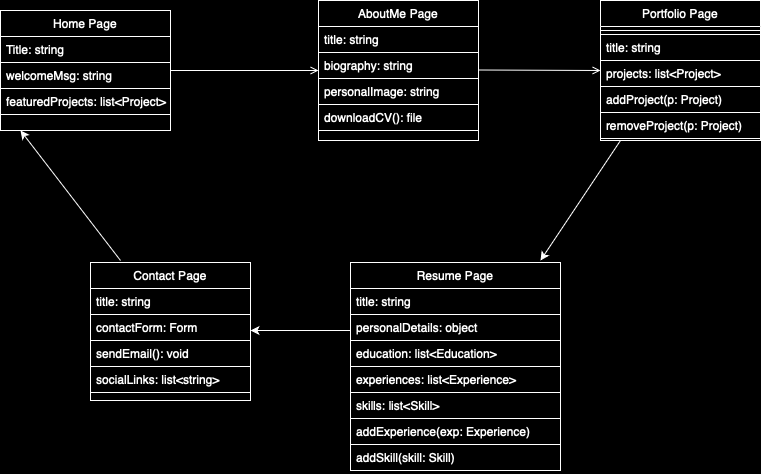

The diagram above was exported from draw.io. Its source (the exported page's mxGraphModel, read from the mxfile embedded in the PNG):
<mxGraphModel dx="807" dy="640" grid="1" gridSize="10" guides="1" tooltips="1" connect="1" arrows="1" fold="1" page="1" pageScale="1" pageWidth="827" pageHeight="1169" background="#000000" math="0" shadow="0">
  <root>
    <mxCell id="WIyWlLk6GJQsqaUBKTNV-0" />
    <mxCell id="WIyWlLk6GJQsqaUBKTNV-1" parent="WIyWlLk6GJQsqaUBKTNV-0" />
    <mxCell id="zkfFHV4jXpPFQw0GAbJ--0" value="Home Page" style="swimlane;fontStyle=0;align=center;verticalAlign=top;childLayout=stackLayout;horizontal=1;startSize=26;horizontalStack=0;resizeParent=1;resizeLast=0;collapsible=1;marginBottom=0;rounded=0;shadow=0;strokeWidth=1;fontColor=#FFFFFF;strokeColor=#FFFFFF;fillColor=#000000;" parent="WIyWlLk6GJQsqaUBKTNV-1" vertex="1">
      <mxGeometry x="190" y="130" width="170" height="120" as="geometry">
        <mxRectangle x="230" y="140" width="160" height="26" as="alternateBounds" />
      </mxGeometry>
    </mxCell>
    <mxCell id="zkfFHV4jXpPFQw0GAbJ--1" value="Title: string" style="text;align=left;verticalAlign=top;spacingLeft=4;spacingRight=4;overflow=hidden;rotatable=0;points=[[0,0.5],[1,0.5]];portConstraint=eastwest;fontColor=#FFFFFF;strokeColor=#FFFFFF;" parent="zkfFHV4jXpPFQw0GAbJ--0" vertex="1">
      <mxGeometry y="26" width="170" height="26" as="geometry" />
    </mxCell>
    <mxCell id="zkfFHV4jXpPFQw0GAbJ--2" value="welcomeMsg: string" style="text;align=left;verticalAlign=top;spacingLeft=4;spacingRight=4;overflow=hidden;rotatable=0;points=[[0,0.5],[1,0.5]];portConstraint=eastwest;rounded=0;shadow=0;html=0;fontColor=#FFFFFF;strokeColor=#FFFFFF;" parent="zkfFHV4jXpPFQw0GAbJ--0" vertex="1">
      <mxGeometry y="52" width="170" height="26" as="geometry" />
    </mxCell>
    <mxCell id="zkfFHV4jXpPFQw0GAbJ--3" value="featuredProjects: list&lt;Project&gt;" style="text;align=left;verticalAlign=top;spacingLeft=4;spacingRight=4;overflow=hidden;rotatable=0;points=[[0,0.5],[1,0.5]];portConstraint=eastwest;rounded=0;shadow=0;html=0;fontColor=#FFFFFF;strokeColor=#FFFFFF;" parent="zkfFHV4jXpPFQw0GAbJ--0" vertex="1">
      <mxGeometry y="78" width="170" height="26" as="geometry" />
    </mxCell>
    <mxCell id="zkfFHV4jXpPFQw0GAbJ--6" value="Contact Page" style="swimlane;fontStyle=0;align=center;verticalAlign=top;childLayout=stackLayout;horizontal=1;startSize=26;horizontalStack=0;resizeParent=1;resizeLast=0;collapsible=1;marginBottom=0;rounded=0;shadow=0;strokeWidth=1;fontColor=#FFFFFF;strokeColor=#FFFFFF;fillColor=#000000;" parent="WIyWlLk6GJQsqaUBKTNV-1" vertex="1">
      <mxGeometry x="280" y="382" width="160" height="138" as="geometry">
        <mxRectangle x="130" y="380" width="160" height="26" as="alternateBounds" />
      </mxGeometry>
    </mxCell>
    <mxCell id="zkfFHV4jXpPFQw0GAbJ--7" value="title: string" style="text;align=left;verticalAlign=top;spacingLeft=4;spacingRight=4;overflow=hidden;rotatable=0;points=[[0,0.5],[1,0.5]];portConstraint=eastwest;fontColor=#FFFFFF;strokeColor=#FFFFFF;" parent="zkfFHV4jXpPFQw0GAbJ--6" vertex="1">
      <mxGeometry y="26" width="160" height="26" as="geometry" />
    </mxCell>
    <mxCell id="zkfFHV4jXpPFQw0GAbJ--8" value="contactForm: Form" style="text;align=left;verticalAlign=top;spacingLeft=4;spacingRight=4;overflow=hidden;rotatable=0;points=[[0,0.5],[1,0.5]];portConstraint=eastwest;rounded=0;shadow=0;html=0;fontColor=#FFFFFF;strokeColor=#FFFFFF;" parent="zkfFHV4jXpPFQw0GAbJ--6" vertex="1">
      <mxGeometry y="52" width="160" height="26" as="geometry" />
    </mxCell>
    <mxCell id="zkfFHV4jXpPFQw0GAbJ--10" value="sendEmail(): void" style="text;align=left;verticalAlign=top;spacingLeft=4;spacingRight=4;overflow=hidden;rotatable=0;points=[[0,0.5],[1,0.5]];portConstraint=eastwest;fontStyle=0;fontColor=#FFFFFF;strokeColor=#FFFFFF;" parent="zkfFHV4jXpPFQw0GAbJ--6" vertex="1">
      <mxGeometry y="78" width="160" height="26" as="geometry" />
    </mxCell>
    <mxCell id="zkfFHV4jXpPFQw0GAbJ--11" value="socialLinks: list&lt;string&gt;" style="text;align=left;verticalAlign=top;spacingLeft=4;spacingRight=4;overflow=hidden;rotatable=0;points=[[0,0.5],[1,0.5]];portConstraint=eastwest;fontColor=#FFFFFF;strokeColor=#FFFFFF;" parent="zkfFHV4jXpPFQw0GAbJ--6" vertex="1">
      <mxGeometry y="104" width="160" height="26" as="geometry" />
    </mxCell>
    <mxCell id="zkfFHV4jXpPFQw0GAbJ--13" value="Portfolio Page" style="swimlane;fontStyle=0;align=center;verticalAlign=top;childLayout=stackLayout;horizontal=1;startSize=26;horizontalStack=0;resizeParent=1;resizeLast=0;collapsible=1;marginBottom=0;rounded=0;shadow=0;strokeWidth=1;fontColor=#ffffff;labelBackgroundColor=#000000;fillColor=#000000;strokeColor=#FFFFFF;" parent="WIyWlLk6GJQsqaUBKTNV-1" vertex="1">
      <mxGeometry x="790" y="120" width="160" height="140" as="geometry">
        <mxRectangle x="340" y="380" width="170" height="26" as="alternateBounds" />
      </mxGeometry>
    </mxCell>
    <mxCell id="zkfFHV4jXpPFQw0GAbJ--15" value="" style="line;html=1;strokeWidth=1;align=left;verticalAlign=middle;spacingTop=-1;spacingLeft=3;spacingRight=3;rotatable=0;labelPosition=right;points=[];portConstraint=eastwest;fontColor=#FFFFFF;strokeColor=#FFFFFF;" parent="zkfFHV4jXpPFQw0GAbJ--13" vertex="1">
      <mxGeometry y="26" width="160" height="8" as="geometry" />
    </mxCell>
    <mxCell id="zkfFHV4jXpPFQw0GAbJ--14" value="title: string&#10;&#10;&#10;" style="text;align=left;verticalAlign=top;spacingLeft=4;spacingRight=4;overflow=hidden;rotatable=0;points=[[0,0.5],[1,0.5]];portConstraint=eastwest;fontColor=#FFFFFF;strokeColor=#FFFFFF;" parent="zkfFHV4jXpPFQw0GAbJ--13" vertex="1">
      <mxGeometry y="34" width="160" height="26" as="geometry" />
    </mxCell>
    <mxCell id="rKAb_GtLnSPEU7QJr0CC-2" value="projects: list&lt;Project&gt;&#10;" style="text;align=left;verticalAlign=top;spacingLeft=4;spacingRight=4;overflow=hidden;rotatable=0;points=[[0,0.5],[1,0.5]];portConstraint=eastwest;fontColor=#FFFFFF;strokeColor=#FFFFFF;" vertex="1" parent="zkfFHV4jXpPFQw0GAbJ--13">
      <mxGeometry y="60" width="160" height="26" as="geometry" />
    </mxCell>
    <mxCell id="rKAb_GtLnSPEU7QJr0CC-3" value="addProject(p: Project)&#10;" style="text;align=left;verticalAlign=top;spacingLeft=4;spacingRight=4;overflow=hidden;rotatable=0;points=[[0,0.5],[1,0.5]];portConstraint=eastwest;fontColor=#FFFFFF;strokeColor=#FFFFFF;" vertex="1" parent="zkfFHV4jXpPFQw0GAbJ--13">
      <mxGeometry y="86" width="160" height="26" as="geometry" />
    </mxCell>
    <mxCell id="rKAb_GtLnSPEU7QJr0CC-4" value="removeProject(p: Project)&#10;" style="text;align=left;verticalAlign=top;spacingLeft=4;spacingRight=4;overflow=hidden;rotatable=0;points=[[0,0.5],[1,0.5]];portConstraint=eastwest;fontColor=#FFFFFF;strokeColor=#FFFFFF;" vertex="1" parent="zkfFHV4jXpPFQw0GAbJ--13">
      <mxGeometry y="112" width="160" height="26" as="geometry" />
    </mxCell>
    <mxCell id="zkfFHV4jXpPFQw0GAbJ--17" value="AboutMe Page" style="swimlane;fontStyle=0;align=center;verticalAlign=top;childLayout=stackLayout;horizontal=1;startSize=26;horizontalStack=0;resizeParent=1;resizeLast=0;collapsible=1;marginBottom=0;rounded=0;shadow=0;strokeWidth=1;fontColor=#FFFFFF;strokeColor=#FFFFFF;fillColor=#000000;" parent="WIyWlLk6GJQsqaUBKTNV-1" vertex="1">
      <mxGeometry x="508" y="120" width="160" height="140" as="geometry">
        <mxRectangle x="550" y="140" width="160" height="26" as="alternateBounds" />
      </mxGeometry>
    </mxCell>
    <mxCell id="zkfFHV4jXpPFQw0GAbJ--18" value="title: string" style="text;align=left;verticalAlign=top;spacingLeft=4;spacingRight=4;overflow=hidden;rotatable=0;points=[[0,0.5],[1,0.5]];portConstraint=eastwest;fontColor=#FFFFFF;strokeColor=#FFFFFF;" parent="zkfFHV4jXpPFQw0GAbJ--17" vertex="1">
      <mxGeometry y="26" width="160" height="26" as="geometry" />
    </mxCell>
    <mxCell id="zkfFHV4jXpPFQw0GAbJ--19" value="biography: string" style="text;align=left;verticalAlign=top;spacingLeft=4;spacingRight=4;overflow=hidden;rotatable=0;points=[[0,0.5],[1,0.5]];portConstraint=eastwest;rounded=0;shadow=0;html=0;fontColor=#FFFFFF;strokeColor=#FFFFFF;" parent="zkfFHV4jXpPFQw0GAbJ--17" vertex="1">
      <mxGeometry y="52" width="160" height="26" as="geometry" />
    </mxCell>
    <mxCell id="zkfFHV4jXpPFQw0GAbJ--20" value="personalImage: string" style="text;align=left;verticalAlign=top;spacingLeft=4;spacingRight=4;overflow=hidden;rotatable=0;points=[[0,0.5],[1,0.5]];portConstraint=eastwest;rounded=0;shadow=0;html=0;fontColor=#FFFFFF;strokeColor=#FFFFFF;" parent="zkfFHV4jXpPFQw0GAbJ--17" vertex="1">
      <mxGeometry y="78" width="160" height="26" as="geometry" />
    </mxCell>
    <mxCell id="zkfFHV4jXpPFQw0GAbJ--21" value="downloadCV(): file" style="text;align=left;verticalAlign=top;spacingLeft=4;spacingRight=4;overflow=hidden;rotatable=0;points=[[0,0.5],[1,0.5]];portConstraint=eastwest;rounded=0;shadow=0;html=0;fontColor=#FFFFFF;strokeColor=#FFFFFF;" parent="zkfFHV4jXpPFQw0GAbJ--17" vertex="1">
      <mxGeometry y="104" width="160" height="26" as="geometry" />
    </mxCell>
    <mxCell id="zkfFHV4jXpPFQw0GAbJ--26" value="" style="endArrow=open;shadow=0;strokeWidth=1;rounded=0;curved=0;endFill=1;edgeStyle=elbowEdgeStyle;elbow=vertical;fontColor=#FFFFFF;strokeColor=#FFFFFF;" parent="WIyWlLk6GJQsqaUBKTNV-1" source="zkfFHV4jXpPFQw0GAbJ--0" target="zkfFHV4jXpPFQw0GAbJ--17" edge="1">
      <mxGeometry x="0.5" y="41" relative="1" as="geometry">
        <mxPoint x="380" y="192" as="sourcePoint" />
        <mxPoint x="540" y="192" as="targetPoint" />
        <mxPoint x="-40" y="32" as="offset" />
      </mxGeometry>
    </mxCell>
    <mxCell id="rKAb_GtLnSPEU7QJr0CC-1" value="" style="endArrow=open;shadow=0;strokeWidth=1;rounded=0;curved=0;endFill=1;edgeStyle=elbowEdgeStyle;elbow=vertical;fontColor=#FFFFFF;strokeColor=#FFFFFF;" edge="1" parent="WIyWlLk6GJQsqaUBKTNV-1">
      <mxGeometry x="0.5" y="41" relative="1" as="geometry">
        <mxPoint x="668" y="189.5" as="sourcePoint" />
        <mxPoint x="790" y="190" as="targetPoint" />
        <mxPoint x="-40" y="32" as="offset" />
      </mxGeometry>
    </mxCell>
    <mxCell id="rKAb_GtLnSPEU7QJr0CC-6" value="" style="endArrow=classic;html=1;rounded=0;fontColor=#FFFFFF;strokeColor=#FFFFFF;" edge="1" parent="WIyWlLk6GJQsqaUBKTNV-1">
      <mxGeometry width="50" height="50" relative="1" as="geometry">
        <mxPoint x="810" y="260" as="sourcePoint" />
        <mxPoint x="730" y="380" as="targetPoint" />
      </mxGeometry>
    </mxCell>
    <mxCell id="rKAb_GtLnSPEU7QJr0CC-7" value="Resume Page" style="swimlane;fontStyle=0;align=center;verticalAlign=top;childLayout=stackLayout;horizontal=1;startSize=26;horizontalStack=0;resizeParent=1;resizeLast=0;collapsible=1;marginBottom=0;rounded=0;shadow=0;strokeWidth=1;fontColor=#FFFFFF;strokeColor=#FFFFFF;fillColor=#000000;" vertex="1" parent="WIyWlLk6GJQsqaUBKTNV-1">
      <mxGeometry x="540" y="382" width="210" height="208" as="geometry">
        <mxRectangle x="550" y="140" width="160" height="26" as="alternateBounds" />
      </mxGeometry>
    </mxCell>
    <mxCell id="rKAb_GtLnSPEU7QJr0CC-8" value="title: string" style="text;align=left;verticalAlign=top;spacingLeft=4;spacingRight=4;overflow=hidden;rotatable=0;points=[[0,0.5],[1,0.5]];portConstraint=eastwest;fontColor=#FFFFFF;strokeColor=#FFFFFF;" vertex="1" parent="rKAb_GtLnSPEU7QJr0CC-7">
      <mxGeometry y="26" width="210" height="26" as="geometry" />
    </mxCell>
    <mxCell id="rKAb_GtLnSPEU7QJr0CC-9" value="personalDetails: object" style="text;align=left;verticalAlign=top;spacingLeft=4;spacingRight=4;overflow=hidden;rotatable=0;points=[[0,0.5],[1,0.5]];portConstraint=eastwest;rounded=0;shadow=0;html=0;fontColor=#FFFFFF;strokeColor=#FFFFFF;" vertex="1" parent="rKAb_GtLnSPEU7QJr0CC-7">
      <mxGeometry y="52" width="210" height="26" as="geometry" />
    </mxCell>
    <mxCell id="rKAb_GtLnSPEU7QJr0CC-10" value="education: list&lt;Education&gt;" style="text;align=left;verticalAlign=top;spacingLeft=4;spacingRight=4;overflow=hidden;rotatable=0;points=[[0,0.5],[1,0.5]];portConstraint=eastwest;rounded=0;shadow=0;html=0;fontColor=#FFFFFF;strokeColor=#FFFFFF;" vertex="1" parent="rKAb_GtLnSPEU7QJr0CC-7">
      <mxGeometry y="78" width="210" height="26" as="geometry" />
    </mxCell>
    <mxCell id="rKAb_GtLnSPEU7QJr0CC-11" value="experiences: list&lt;Experience&gt;" style="text;align=left;verticalAlign=top;spacingLeft=4;spacingRight=4;overflow=hidden;rotatable=0;points=[[0,0.5],[1,0.5]];portConstraint=eastwest;rounded=0;shadow=0;html=0;fontColor=#FFFFFF;strokeColor=#FFFFFF;" vertex="1" parent="rKAb_GtLnSPEU7QJr0CC-7">
      <mxGeometry y="104" width="210" height="26" as="geometry" />
    </mxCell>
    <mxCell id="rKAb_GtLnSPEU7QJr0CC-16" value="skills: list&lt;Skill&gt;" style="text;align=left;verticalAlign=top;spacingLeft=4;spacingRight=4;overflow=hidden;rotatable=0;points=[[0,0.5],[1,0.5]];portConstraint=eastwest;rounded=0;shadow=0;html=0;fontColor=#FFFFFF;strokeColor=#FFFFFF;" vertex="1" parent="rKAb_GtLnSPEU7QJr0CC-7">
      <mxGeometry y="130" width="210" height="26" as="geometry" />
    </mxCell>
    <mxCell id="rKAb_GtLnSPEU7QJr0CC-17" value="addExperience(exp: Experience)" style="text;align=left;verticalAlign=top;spacingLeft=4;spacingRight=4;overflow=hidden;rotatable=0;points=[[0,0.5],[1,0.5]];portConstraint=eastwest;rounded=0;shadow=0;html=0;fontColor=#FFFFFF;strokeColor=#FFFFFF;" vertex="1" parent="rKAb_GtLnSPEU7QJr0CC-7">
      <mxGeometry y="156" width="210" height="26" as="geometry" />
    </mxCell>
    <mxCell id="rKAb_GtLnSPEU7QJr0CC-19" value="addSkill(skill: Skill)" style="text;align=left;verticalAlign=top;spacingLeft=4;spacingRight=4;overflow=hidden;rotatable=0;points=[[0,0.5],[1,0.5]];portConstraint=eastwest;rounded=0;shadow=0;html=0;fontColor=#FFFFFF;strokeColor=#FFFFFF;" vertex="1" parent="rKAb_GtLnSPEU7QJr0CC-7">
      <mxGeometry y="182" width="210" height="26" as="geometry" />
    </mxCell>
    <mxCell id="rKAb_GtLnSPEU7QJr0CC-12" value="" style="endArrow=classic;html=1;rounded=0;fontColor=#FFFFFF;strokeColor=#FFFFFF;" edge="1" parent="WIyWlLk6GJQsqaUBKTNV-1">
      <mxGeometry width="50" height="50" relative="1" as="geometry">
        <mxPoint x="540" y="450" as="sourcePoint" />
        <mxPoint x="440" y="450" as="targetPoint" />
      </mxGeometry>
    </mxCell>
    <mxCell id="rKAb_GtLnSPEU7QJr0CC-14" value="" style="endArrow=classic;html=1;rounded=0;fontColor=#FFFFFF;strokeColor=#FFFFFF;" edge="1" parent="WIyWlLk6GJQsqaUBKTNV-1">
      <mxGeometry width="50" height="50" relative="1" as="geometry">
        <mxPoint x="310" y="380" as="sourcePoint" />
        <mxPoint x="210" y="250" as="targetPoint" />
      </mxGeometry>
    </mxCell>
  </root>
</mxGraphModel>